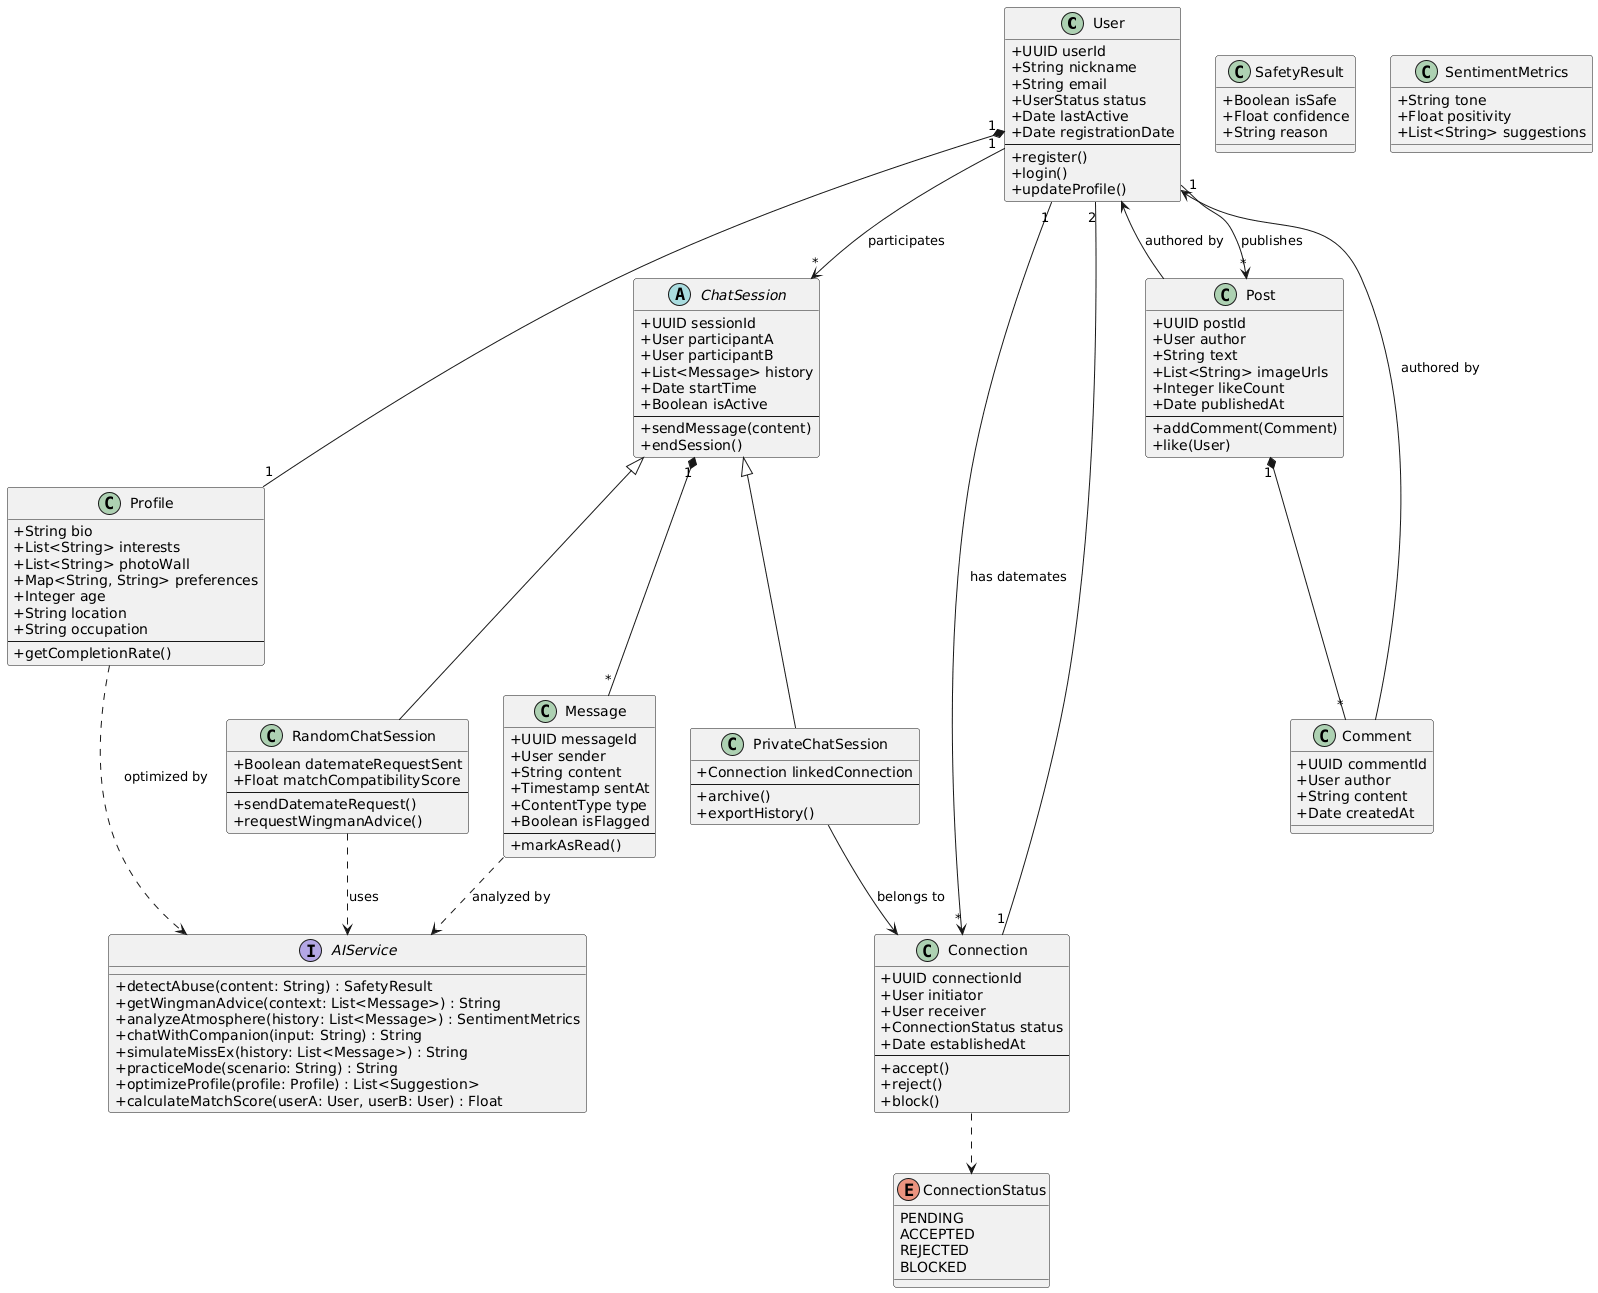

The diagram above was rendered by PlantUML. Its source (embedded in the PNG):
@startuml
skinparam classAttributeIconSize 0

class User {
  +UUID userId
  +String nickname
  +String email
  +UserStatus status
  +Date lastActive
  +Date registrationDate
  --
  +register()
  +login()
  +updateProfile()
}

class Profile {
  +String bio
  +List<String> interests
  +List<String> photoWall
  +Map<String, String> preferences
  +Integer age
  +String location
  +String occupation
  --
  +getCompletionRate()
}

class Connection {
  +UUID connectionId
  +User initiator
  +User receiver
  +ConnectionStatus status
  +Date establishedAt
  --
  +accept()
  +reject()
  +block()
}

enum ConnectionStatus {
  PENDING
  ACCEPTED
  REJECTED
  BLOCKED
}

abstract class ChatSession {
  +UUID sessionId
  +User participantA
  +User participantB
  +List<Message> history
  +Date startTime
  +Boolean isActive
  --
  +sendMessage(content)
  +endSession()
}

class RandomChatSession {
  +Boolean datemateRequestSent
  +Float matchCompatibilityScore
  --
  +sendDatemateRequest()
  +requestWingmanAdvice()
}

class PrivateChatSession {
  +Connection linkedConnection
  --
  +archive()
  +exportHistory()
}

class Message {
  +UUID messageId
  +User sender
  +String content
  +Timestamp sentAt
  +ContentType type
  +Boolean isFlagged
  --
  +markAsRead()
}

class Post {
  +UUID postId
  +User author
  +String text
  +List<String> imageUrls
  +Integer likeCount
  +Date publishedAt
  --
  +addComment(Comment)
  +like(User)
}

class Comment {
  +UUID commentId
  +User author
  +String content
  +Date createdAt
}

interface AIService {
  +detectAbuse(content: String) : SafetyResult
  +getWingmanAdvice(context: List<Message>) : String
  +analyzeAtmosphere(history: List<Message>) : SentimentMetrics
  +chatWithCompanion(input: String) : String
  +simulateMissEx(history: List<Message>) : String
  +practiceMode(scenario: String) : String
  +optimizeProfile(profile: Profile) : List<Suggestion>
  +calculateMatchScore(userA: User, userB: User) : Float
}

class SafetyResult {
  +Boolean isSafe
  +Float confidence
  +String reason
}

class SentimentMetrics {
  +String tone
  +Float positivity
  +List<String> suggestions
}

' Relationships
User "1" *-- "1" Profile
User "1" --> "*" Connection : has datemates
User "1" --> "*" Post : publishes
User "1" --> "*" ChatSession : participates

Connection "1" -- "2" User
Connection ..> ConnectionStatus

ChatSession <|-- RandomChatSession
ChatSession <|-- PrivateChatSession
ChatSession "1" *-- "*" Message

PrivateChatSession --> Connection : belongs to

Post "1" *-- "*" Comment
Post --> User : authored by
Comment --> User : authored by

' AI Integration
RandomChatSession ..> AIService : uses
Message ..> AIService : analyzed by
Profile ..> AIService : optimized by
@enduml